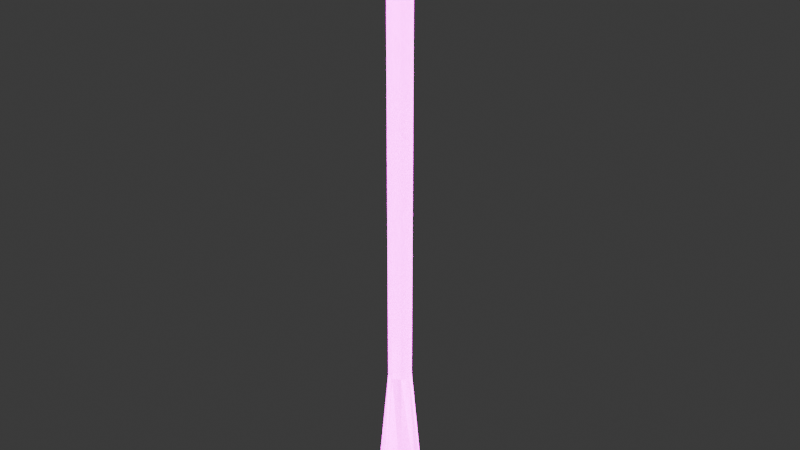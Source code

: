 # Source: lamp_post.blend  (saved by Blender 5.0.119; exported with 4.5.12 LTS)
import bpy
from mathutils import Matrix  # noqa: F401  (used for matrix-valued properties, if any)

bpy.ops.wm.read_factory_settings(use_empty=True)
scene = bpy.context.scene
scene.name = 'Scene'

# ---- collections
col_original = bpy.data.collections.new('Original'); scene.collection.children.link(col_original)
col_final = bpy.data.collections.new('Final'); scene.collection.children.link(col_final)

# ---- images (referenced by path relative to the original .blend; pixels are not part of the script)
import os
ASSET_DIR = os.environ.get("B2B_ASSET_DIR", "")  # directory of the original .blend (textures are referenced by path, not embedded)
HERE = os.path.dirname(os.path.abspath(__file__))  # packed textures are extracted next to this script under _unpacked/

def load_image(name, relpath, width, height, colorspace="sRGB"):
    """Load a texture the original file referenced (path relative to the .blend, or extracted next to this script)."""
    p = next((c for c in (os.path.join(HERE, relpath), os.path.join(ASSET_DIR, relpath)) if relpath and os.path.exists(c)), "")
    if p:
        img = bpy.data.images.load(p, check_existing=True)
        img.name = name
    else:  # same state as the original file: an image datablock whose file is absent (Cycles renders it pink)
        img = bpy.data.images.new(name, width, height)
        img.source = "FILE"
        img.filepath = "//" + (relpath or name)
    img.colorspace_settings.name = colorspace
    return img
img_albedo_jpg = load_image('albedo.jpg', 'albedo.jpg', 1024, 1024, 'sRGB')
img_emission_jpg = load_image('emission.jpg', 'emission.jpg', 1024, 1024, 'sRGB')

# ---- materials (node trees are filled in below, after node groups)
mat_material = bpy.data.materials.new('Material')
mat_material.alpha_threshold = 0.0
mat_material.use_backface_culling_lightprobe_volume = False
mat_material.roughness = 0.5
mat_material.line_color = (0.0, 0.0, 0.0, 1.0)

# ---- node groups
ng_smooth_by_angle = bpy.data.node_groups.new('Smooth by Angle', 'GeometryNodeTree')
_s = ng_smooth_by_angle.interface.new_socket(name='Mesh', in_out='OUTPUT', socket_type='NodeSocketGeometry')
_s = ng_smooth_by_angle.interface.new_socket(name='Mesh', in_out='INPUT', socket_type='NodeSocketGeometry')
_s = ng_smooth_by_angle.interface.new_socket(name='Angle', in_out='INPUT', socket_type='NodeSocketFloat')
_s.subtype = 'ANGLE'
_s.default_value = 0.5236
_s.min_value = 0.0
_s.max_value = 3.142
_s.description = 'Maximum face angle for smooth edges'
_s = ng_smooth_by_angle.interface.new_socket(name='Ignore Sharpness', in_out='INPUT', socket_type='NodeSocketBool')
_s.force_non_field = True
ng_smooth_by_angle.is_modifier = True
_N = ng_smooth_by_angle.nodes; _L = ng_smooth_by_angle.links
n0 = _N.new('GeometryNodeSetShadeSmooth'); n0.name = 'Set Shade Smooth'; n0.location = (120, -80)
n0.domain = 'EDGE'
n1 = _N.new('GeometryNodeSetShadeSmooth'); n1.name = 'Set Shade Smooth.001'; n1.location = (300, -80)
n2 = _N.new('NodeGroupOutput'); n2.name = 'Group Output'; n2.location = (480, -80)
n3 = _N.new('GeometryNodeInputMeshEdgeAngle'); n3.name = 'Edge Angle'; n3.location = (-440, -240)
n4 = _N.new('NodeGroupInput'); n4.name = 'Group Input'; n4.location = (-80, -80)
n5 = _N.new('GeometryNodeInputEdgeSmooth'); n5.name = 'Is Edge Smooth'; n5.location = (-260, -120)
n6 = _N.new('GeometryNodeInputShadeSmooth'); n6.name = 'Is Shade Smooth'; n6.location = (-440, -397)
n7 = _N.new('FunctionNodeCompare'); n7.name = 'Compare'; n7.location = (-260, -260)
n7.operation = 'LESS_EQUAL'
n7.inputs[6].default_value = (0.0, 0.0, 0.0, 0.0)
n7.inputs[7].default_value = (0.0, 0.0, 0.0, 0.0)
n8 = _N.new('FunctionNodeBooleanMath'); n8.name = 'Boolean Math.001'; n8.location = (-80, -260)
n9 = _N.new('NodeGroupInput'); n9.name = 'Group Input.001'; n9.location = (-440, -329)
n10 = _N.new('NodeGroupInput'); n10.name = 'Group Input.002'; n10.location = (-259, -189)
n11 = _N.new('FunctionNodeBooleanMath'); n11.name = 'Boolean Math'; n11.location = (-80, -149)
n11.operation = 'OR'
n12 = _N.new('FunctionNodeBooleanMath'); n12.name = 'Boolean Math.002'; n12.location = (-260, -380)
n12.operation = 'OR'
n13 = _N.new('NodeGroupInput'); n13.name = 'Group Input.003'; n13.location = (-440, -460)
_L.new(n3.outputs[0], n7.inputs[0])
_L.new(n1.outputs[0], n2.inputs[0])
_L.new(n9.outputs[1], n7.inputs[1])
_L.new(n7.outputs[0], n8.inputs[0])
_L.new(n4.outputs[0], n0.inputs[0])
_L.new(n0.outputs[0], n1.inputs[0])
_L.new(n8.outputs[0], n0.inputs[2])
_L.new(n10.outputs[2], n11.inputs[1])
_L.new(n5.outputs[0], n11.inputs[0])
_L.new(n11.outputs[0], n0.inputs[1])
_L.new(n13.outputs[2], n12.inputs[1])
_L.new(n6.outputs[0], n12.inputs[0])
_L.new(n12.outputs[0], n8.inputs[1])
n2.is_active_output = True

# ---- material node trees
mat_material.use_nodes = True; mat_material.node_tree.nodes.clear()
_N = mat_material.node_tree.nodes; _L = mat_material.node_tree.links
n0 = _N.new('ShaderNodeOutputMaterial'); n0.name = 'Material Output'; n0.location = (200, 100)
n1 = _N.new('ShaderNodeBsdfPrincipled'); n1.name = 'Principled BSDF'; n1.location = (-200, 100)
n1.inputs[28].default_value = 5.0
n2 = _N.new('ShaderNodeTexImage'); n2.name = 'Image Texture'; n2.location = (-490, 71)
n2.image = img_albedo_jpg
n2.interpolation = 'Closest'
n3 = _N.new('ShaderNodeTexImage'); n3.name = 'Image Texture.001'; n3.location = (-528, -237)
n3.image = img_emission_jpg
n3.interpolation = 'Closest'
_L.new(n1.outputs[0], n0.inputs[0])
_L.new(n2.outputs[0], n1.inputs[0])
_L.new(n3.outputs[0], n1.inputs[27])
n0.is_active_output = True

# ---- world
world_world = bpy.data.worlds.new('World'); scene.world = world_world
world_world.use_nodes = True; world_world.node_tree.nodes.clear()
_N = world_world.node_tree.nodes; _L = world_world.node_tree.links
n0 = _N.new('ShaderNodeOutputWorld'); n0.name = 'World Output'; n0.location = (200, 100)
n1 = _N.new('ShaderNodeBackground'); n1.name = 'Background'; n1.location = (-200, 100)
n1.inputs[0].default_value = (0.05088, 0.05088, 0.05088, 1.0)
_L.new(n1.outputs[0], n0.inputs[0])
n0.is_active_output = True
world_world.color = (0.05088, 0.05088, 0.05088)
world_world.sun_shadow_jitter_overblur = 0.0

# ---- meshes
me_sphere = bpy.data.meshes.new('Sphere')
me_sphere.from_pydata([(0.0, 6.877e-10, 3.21), (0.0, 0.1485, 3.148), (0.0, 0.21, 3.0), (0.0, 0.1485, 2.852), (0.105, 0.105, 3.148), (0.1485, 0.1485, 3.0), (0.105, 0.105, 2.852), (0.1485, 6.877e-10, 3.148), (0.21, 6.877e-10, 3.0), (0.1485, 6.877e-10, 2.852), (0.105, -0.105, 3.148), (0.1485, -0.1485, 3.0), (0.105, -0.105, 2.852), (0.0, -0.1485, 3.148), (0.0, -0.21, 3.0), (0.0, -0.1485, 2.852), (-0.105, -0.105, 3.148), (-0.1485, -0.1485, 3.0), (-0.105, -0.105, 2.852), (-0.1485, 6.877e-10, 3.148), (-0.21, 6.877e-10, 3.0), (-0.1485, 6.877e-10, 2.852), (-0.105, 0.105, 3.148), (-0.1485, 0.1485, 3.0), (-0.105, 0.105, 2.852), (9.106e-10, 0.0, 0.0), (1.159e-10, -0.08571, 2.825), (9.106e-10, 0.126, 0.0), (0.0, 0.06, 2.754), (0.0891, 0.0891, 0.0), (0.04243, 0.04243, 2.754), (0.126, 0.0, 0.0), (0.06, 0.0, 2.754), (0.0891, -0.0891, 0.0), (0.04243, -0.04243, 2.754), (9.106e-10, -0.126, 0.0), (0.0, -0.06, 2.754), (-0.0891, -0.0891, 0.0), (-0.04243, -0.04243, 2.754), (-0.126, 0.0, 0.0), (-0.06, 0.0, 2.754), (-0.0891, 0.0891, 0.0), (-0.04243, 0.04243, 2.754), (2.484e-10, 0.078, 2.77), (0.05515, 0.05515, 2.77), (0.078, 0.0, 2.77), (0.05515, -0.05515, 2.77), (2.484e-10, -0.078, 2.77), (-0.05515, -0.05515, 2.77), (-0.078, 0.0, 2.77), (-0.05515, 0.05515, 2.77), (2.318e-10, 0.0858, 2.8), (0.06067, 0.06067, 2.8), (0.0858, -8.278e-11, 2.8), (0.06067, -0.06067, 2.8), (2.318e-10, -0.0858, 2.8), (-0.06067, -0.06067, 2.8), (-0.0858, -8.278e-11, 2.8), (-0.06067, 0.06067, 2.8), (0.0606, 0.0606, 2.825), (0.08571, 3.025e-10, 2.825), (0.0606, -0.0606, 2.825), (-0.0606, -0.0606, 2.825), (-0.08571, 3.025e-10, 2.825), (-0.0606, 0.0606, 2.825), (1.159e-10, 0.08571, 2.825), (0.0, 0.06, 0.7508), (0.04243, 0.04243, 0.7508), (0.06, 0.0, 0.7508), (0.04243, -0.04243, 0.7508), (0.0, -0.06, 0.7508), (-0.04243, -0.04243, 0.7508), (-0.06, 0.0, 0.7508), (-0.04243, 0.04243, 0.7508)], [], [(3, 2, 5, 6), (1, 0, 4), (2, 1, 4, 5), (6, 5, 8, 9), (4, 0, 7), (5, 4, 7, 8), (9, 8, 11, 12), (7, 0, 10), (8, 7, 10, 11), (12, 11, 14, 15), (10, 0, 13), (11, 10, 13, 14), (15, 14, 17, 18), (13, 0, 16), (14, 13, 16, 17), (17, 16, 19, 20), (18, 17, 20, 21), (16, 0, 19), (20, 19, 22, 23), (21, 20, 23, 24), (19, 0, 22), (23, 22, 1, 2), (24, 23, 2, 3), (22, 0, 1), (25, 27, 29), (38, 36, 47, 48), (66, 28, 30, 67), (25, 29, 31), (28, 42, 50, 43), (67, 30, 32, 68), (25, 31, 33), (36, 34, 46, 47), (68, 32, 34, 69), (25, 33, 35), (42, 40, 49, 50), (69, 34, 36, 70), (25, 35, 37), (34, 32, 45, 46), (70, 36, 38, 71), (25, 37, 39), (30, 28, 43, 44), (71, 38, 40, 72), (25, 39, 41), (40, 38, 48, 49), (72, 40, 42, 73), (25, 41, 27), (32, 30, 44, 45), (73, 42, 28, 66), (15, 18, 62, 26), (12, 15, 26, 61), (44, 43, 51, 52), (45, 44, 52, 53), (43, 50, 58, 51), (46, 45, 53, 54), (47, 46, 54, 55), (48, 47, 55, 56), (49, 48, 56, 57), (50, 49, 57, 58), (52, 51, 65, 59), (53, 52, 59, 60), (51, 58, 64, 65), (54, 53, 60, 61), (55, 54, 61, 26), (56, 55, 26, 62), (57, 56, 62, 63), (58, 57, 63, 64), (61, 60, 9, 12), (60, 59, 6, 9), (59, 65, 3, 6), (65, 64, 24, 3), (64, 63, 21, 24), (63, 62, 18, 21), (41, 73, 66, 27), (39, 72, 73, 41), (37, 71, 72, 39), (35, 70, 71, 37), (33, 69, 70, 35), (31, 68, 69, 33), (29, 67, 68, 31), (27, 66, 67, 29)])
_uv = me_sphere.uv_layers.new(name='UVMap')
_uv.uv.foreach_set('vector', [0.75, 0.25, 0.75, 0.5, 0.625, 0.5, 0.625, 0.25, 0.75, 0.75, 0.6875, 1.0, 0.625, 0.75, 0.75, 0.5, 0.75, 0.75, 0.625, 0.75, 0.625, 0.5, 0.625, 0.25, 0.625, 0.5, 0.5, 0.5, 0.5, 0.25, 0.625, 0.75, 0.5625, 1.0, 0.5, 0.75, 0.625, 0.5, 0.625, 0.75, 0.5, 0.75, 0.5, 0.5, 0.5, 0.25, 0.5, 0.5, 0.375, 0.5, 0.375, 0.25, 0.5, 0.75, 0.4375, 1.0, 0.375, 0.75, 0.5, 0.5, 0.5, 0.75, 0.375, 0.75, 0.375, 0.5, 0.375, 0.25, 0.375, 0.5, 0.25, 0.5, 0.25, 0.25, 0.375, 0.75, 0.3125, 1.0, 0.25, 0.75, 0.375, 0.5, 0.375, 0.75, 0.25, 0.75, 0.25, 0.5, 0.25, 0.25, 0.25, 0.5, 0.125, 0.5, 0.125, 0.25, 0.25, 0.75, 0.1875, 1.0, 0.125, 0.75, 0.25, 0.5, 0.25, 0.75, 0.125, 0.75, 0.125, 0.5, 0.125, 0.5, 0.125, 0.75, 0.0, 0.75, 0.0, 0.5, 0.125, 0.25, 0.125, 0.5, 0.0, 0.5, 0.0, 0.25, 0.125, 0.75, 0.0625, 1.0, 0.0, 0.75, 1.0, 0.5, 1.0, 0.75, 0.875, 0.75, 0.875, 0.5, 1.0, 0.25, 1.0, 0.5, 0.875, 0.5, 0.875, 0.25, 1.0, 0.75, 0.9375, 1.0, 0.875, 0.75, 0.875, 0.5, 0.875, 0.75, 0.75, 0.75, 0.75, 0.5, 0.875, 0.25, 0.875, 0.5, 0.75, 0.5, 0.75, 0.25, 0.875, 0.75, 0.8125, 1.0, 0.75, 0.75, 0.75, 0.25, 0.75, 0.49, 0.9197, 0.4197, 0.375, 1.0, 0.5, 1.0, 0.5, 1.0, 0.375, 1.0, 1.0, 0.6, 1.0, 1.0, 0.875, 1.0, 0.875, 0.6, 0.75, 0.25, 0.9197, 0.4197, 0.99, 0.25, 0.0, 1.0, 0.125, 1.0, 0.125, 1.0, 0.0, 1.0, 0.875, 0.6, 0.875, 1.0, 0.75, 1.0, 0.75, 0.6, 0.75, 0.25, 0.99, 0.25, 0.9197, 0.08029, 0.5, 1.0, 0.625, 1.0, 0.625, 1.0, 0.5, 1.0, 0.75, 0.6, 0.75, 1.0, 0.625, 1.0, 0.625, 0.6, 0.75, 0.25, 0.9197, 0.08029, 0.75, 0.01, 0.125, 1.0, 0.25, 1.0, 0.25, 1.0, 0.125, 1.0, 0.625, 0.6, 0.625, 1.0, 0.5, 1.0, 0.5, 0.6, 0.75, 0.25, 0.75, 0.01, 0.5803, 0.08029, 0.625, 1.0, 0.75, 1.0, 0.75, 1.0, 0.625, 1.0, 0.5, 0.6, 0.5, 1.0, 0.375, 1.0, 0.375, 0.6, 0.75, 0.25, 0.5803, 0.08029, 0.51, 0.25, 0.875, 1.0, 1.0, 1.0, 1.0, 1.0, 0.875, 1.0, 0.375, 0.6, 0.375, 1.0, 0.25, 1.0, 0.25, 0.6, 0.75, 0.25, 0.51, 0.25, 0.5803, 0.4197, 0.25, 1.0, 0.375, 1.0, 0.375, 1.0, 0.25, 1.0, 0.25, 0.6, 0.25, 1.0, 0.125, 1.0, 0.125, 0.6, 0.75, 0.25, 0.5803, 0.4197, 0.75, 0.49, 0.75, 1.0, 0.875, 1.0, 0.875, 1.0, 0.75, 1.0, 0.125, 0.6, 0.125, 1.0, 0.0, 1.0, 0.0, 0.6, 0.25, 0.25, 0.125, 0.25, 0.09853, 0.1441, 0.1706, 0.1441, 0.375, 0.25, 0.25, 0.25, 0.3294, 0.1441, 0.4015, 0.1441, 0.875, 1.0, 1.0, 1.0, 1.0, 1.0, 0.875, 1.0, 0.75, 1.0, 0.875, 1.0, 0.875, 1.0, 0.75, 1.0, 0.0, 1.0, 0.125, 1.0, 0.125, 1.0, 0.0, 1.0, 0.625, 1.0, 0.75, 1.0, 0.75, 1.0, 0.625, 1.0, 0.5, 1.0, 0.625, 1.0, 0.625, 1.0, 0.5, 1.0, 0.375, 1.0, 0.5, 1.0, 0.5, 1.0, 0.375, 1.0, 0.25, 1.0, 0.375, 1.0, 0.375, 1.0, 0.25, 1.0, 0.125, 1.0, 0.25, 1.0, 0.25, 1.0, 0.125, 1.0, 0.875, 1.0, 1.0, 1.0, 1.0, 1.0, 0.875, 1.0, 0.75, 1.0, 0.875, 1.0, 0.875, 1.0, 0.75, 1.0, 0.0, 1.0, 0.125, 1.0, 0.125, 1.0, 0.0, 1.0, 0.625, 1.0, 0.75, 1.0, 0.75, 1.0, 0.625, 1.0, 0.5, 1.0, 0.625, 1.0, 0.625, 1.0, 0.5, 1.0, 0.375, 1.0, 0.5, 1.0, 0.5, 1.0, 0.375, 1.0, 0.25, 1.0, 0.375, 1.0, 0.375, 1.0, 0.25, 1.0, 0.125, 1.0, 0.25, 1.0, 0.25, 1.0, 0.125, 1.0, 0.4015, 0.1441, 0.4735, 0.1441, 0.5, 0.25, 0.375, 0.25, 0.5265, 0.1441, 0.5985, 0.1441, 0.625, 0.25, 0.5, 0.25, 0.6515, 0.1441, 0.7235, 0.1441, 0.75, 0.25, 0.625, 0.25, 0.7765, 0.1441, 0.8485, 0.1441, 0.875, 0.25, 0.75, 0.25, 0.9015, 0.1441, 0.9735, 0.1441, 1.0, 0.25, 0.875, 0.25, 0.02647, 0.1441, 0.09853, 0.1441, 0.125, 0.25, 0.0, 0.25, 0.125, 0.5, 0.125, 0.6, 0.0, 0.6, 0.0, 0.5, 0.25, 0.5, 0.25, 0.6, 0.125, 0.6, 0.125, 0.5, 0.375, 0.5, 0.375, 0.6, 0.25, 0.6, 0.25, 0.5, 0.5, 0.5, 0.5, 0.6, 0.375, 0.6, 0.375, 0.5, 0.625, 0.5, 0.625, 0.6, 0.5, 0.6, 0.5, 0.5, 0.75, 0.5, 0.75, 0.6, 0.625, 0.6, 0.625, 0.5, 0.875, 0.5, 0.875, 0.6, 0.75, 0.6, 0.75, 0.5, 1.0, 0.5, 1.0, 0.6, 0.875, 0.6, 0.875, 0.5])
me_sphere.update()
me_sphere_002 = bpy.data.meshes.new('Sphere.002')
me_sphere_002.from_pydata([(0.0, 6.877e-10, 3.21), (0.0, 0.1485, 3.148), (0.0, 0.21, 3.0), (0.0, 0.1485, 2.852), (0.105, 0.105, 3.148), (0.1485, 0.1485, 3.0), (0.105, 0.105, 2.852), (0.1485, 6.877e-10, 3.148), (0.21, 6.877e-10, 3.0), (0.1485, 6.877e-10, 2.852), (0.105, -0.105, 3.148), (0.1485, -0.1485, 3.0), (0.105, -0.105, 2.852), (0.0, -0.1485, 3.148), (0.0, -0.21, 3.0), (0.0, -0.1485, 2.852), (-0.105, -0.105, 3.148), (-0.1485, -0.1485, 3.0), (-0.105, -0.105, 2.852), (-0.1485, 6.877e-10, 3.148), (-0.21, 6.877e-10, 3.0), (-0.1485, 6.877e-10, 2.852), (-0.105, 0.105, 3.148), (-0.1485, 0.1485, 3.0), (-0.105, 0.105, 2.852), (9.106e-10, 0.0, 0.0), (1.159e-10, -0.08571, 2.825), (9.106e-10, 0.126, 0.0), (0.0, 0.06, 2.754), (0.0891, 0.0891, 0.0), (0.04243, 0.04243, 2.754), (0.126, 0.0, 0.0), (0.06, 0.0, 2.754), (0.0891, -0.0891, 0.0), (0.04243, -0.04243, 2.754), (9.106e-10, -0.126, 0.0), (0.0, -0.06, 2.754), (-0.0891, -0.0891, 0.0), (-0.04243, -0.04243, 2.754), (-0.126, 0.0, 0.0), (-0.06, 0.0, 2.754), (-0.0891, 0.0891, 0.0), (-0.04243, 0.04243, 2.754), (2.484e-10, 0.078, 2.77), (0.05515, 0.05515, 2.77), (0.078, 0.0, 2.77), (0.05515, -0.05515, 2.77), (2.484e-10, -0.078, 2.77), (-0.05515, -0.05515, 2.77), (-0.078, 0.0, 2.77), (-0.05515, 0.05515, 2.77), (2.318e-10, 0.0858, 2.8), (0.06067, 0.06067, 2.8), (0.0858, -8.278e-11, 2.8), (0.06067, -0.06067, 2.8), (2.318e-10, -0.0858, 2.8), (-0.06067, -0.06067, 2.8), (-0.0858, -8.278e-11, 2.8), (-0.06067, 0.06067, 2.8), (0.0606, 0.0606, 2.825), (0.08571, 3.025e-10, 2.825), (0.0606, -0.0606, 2.825), (-0.0606, -0.0606, 2.825), (-0.08571, 3.025e-10, 2.825), (-0.0606, 0.0606, 2.825), (1.159e-10, 0.08571, 2.825), (0.0, 0.06, 0.7508), (0.04243, 0.04243, 0.7508), (0.06, 0.0, 0.7508), (0.04243, -0.04243, 0.7508), (0.0, -0.06, 0.7508), (-0.04243, -0.04243, 0.7508), (-0.06, 0.0, 0.7508), (-0.04243, 0.04243, 0.7508)], [], [(3, 2, 5, 6), (1, 0, 4), (2, 1, 4, 5), (6, 5, 8, 9), (4, 0, 7), (5, 4, 7, 8), (9, 8, 11, 12), (7, 0, 10), (8, 7, 10, 11), (12, 11, 14, 15), (10, 0, 13), (11, 10, 13, 14), (15, 14, 17, 18), (13, 0, 16), (14, 13, 16, 17), (17, 16, 19, 20), (18, 17, 20, 21), (16, 0, 19), (20, 19, 22, 23), (21, 20, 23, 24), (19, 0, 22), (23, 22, 1, 2), (24, 23, 2, 3), (22, 0, 1), (25, 27, 29), (38, 36, 47, 48), (66, 28, 30, 67), (25, 29, 31), (28, 42, 50, 43), (67, 30, 32, 68), (25, 31, 33), (36, 34, 46, 47), (68, 32, 34, 69), (25, 33, 35), (42, 40, 49, 50), (69, 34, 36, 70), (25, 35, 37), (34, 32, 45, 46), (70, 36, 38, 71), (25, 37, 39), (30, 28, 43, 44), (71, 38, 40, 72), (25, 39, 41), (40, 38, 48, 49), (72, 40, 42, 73), (25, 41, 27), (32, 30, 44, 45), (73, 42, 28, 66), (15, 18, 62, 26), (12, 15, 26, 61), (44, 43, 51, 52), (45, 44, 52, 53), (43, 50, 58, 51), (46, 45, 53, 54), (47, 46, 54, 55), (48, 47, 55, 56), (49, 48, 56, 57), (50, 49, 57, 58), (52, 51, 65, 59), (53, 52, 59, 60), (51, 58, 64, 65), (54, 53, 60, 61), (55, 54, 61, 26), (56, 55, 26, 62), (57, 56, 62, 63), (58, 57, 63, 64), (61, 60, 9, 12), (60, 59, 6, 9), (59, 65, 3, 6), (65, 64, 24, 3), (64, 63, 21, 24), (63, 62, 18, 21), (41, 73, 66, 27), (39, 72, 73, 41), (37, 71, 72, 39), (35, 70, 71, 37), (33, 69, 70, 35), (31, 68, 69, 33), (29, 67, 68, 31), (27, 66, 67, 29)])
me_sphere_002.polygons.foreach_set('use_smooth', [True] * 80)
_uv = me_sphere_002.uv_layers.new(name='UVMap')
_uv.uv.foreach_set('vector', [0.3403, 0.3709, 0.2707, 0.3709, 0.2925, 0.3159, 0.3381, 0.3275, 0.2182, 0.3183, 0.2182, 0.2419, 0.2556, 0.2904, 0.2707, 0.3709, 0.2182, 0.3183, 0.2556, 0.2904, 0.2925, 0.3159, 0.3381, 0.3275, 0.2925, 0.3159, 0.3081, 0.2798, 0.3464, 0.2938, 0.2556, 0.2904, 0.2182, 0.2419, 0.2722, 0.2637, 0.2925, 0.3159, 0.2556, 0.2904, 0.2722, 0.2637, 0.3081, 0.2798, 0.3464, 0.2938, 0.3081, 0.2798, 0.3202, 0.2432, 0.3612, 0.2639, 0.2722, 0.2637, 0.2182, 0.2419, 0.2786, 0.2336, 0.3081, 0.2798, 0.2722, 0.2637, 0.2786, 0.2336, 0.3202, 0.2432, 0.3612, 0.2639, 0.3202, 0.2432, 0.3405, 0.1857, 0.3909, 0.2348, 0.2786, 0.2336, 0.2182, 0.2419, 0.2709, 0.1928, 0.3202, 0.2432, 0.2786, 0.2336, 0.2709, 0.1928, 0.3405, 0.1857, 0.2795, 0.0001028, 0.3485, 0.0007876, 0.3265, 0.05506, 0.2807, 0.04278, 0.4006, 0.05306, 0.4006, 0.1292, 0.3634, 0.08076, 0.3485, 0.0007876, 0.4006, 0.05306, 0.3634, 0.08076, 0.3265, 0.05506, 0.3265, 0.05506, 0.3634, 0.08076, 0.3467, 0.1075, 0.3108, 0.09133, 0.2807, 0.04278, 0.3265, 0.05506, 0.3108, 0.09133, 0.2721, 0.0772, 0.3634, 0.08076, 0.4006, 0.1292, 0.3467, 0.1075, 0.3108, 0.09133, 0.3467, 0.1075, 0.3404, 0.1376, 0.2986, 0.1282, 0.2721, 0.0772, 0.3108, 0.09133, 0.2986, 0.1282, 0.2572, 0.1078, 0.3467, 0.1075, 0.4006, 0.1292, 0.3404, 0.1376, 0.2986, 0.1282, 0.3404, 0.1376, 0.3482, 0.1783, 0.2789, 0.1855, 0.2572, 0.1078, 0.2986, 0.1282, 0.2789, 0.1855, 0.2283, 0.137, 0.3404, 0.1376, 0.4006, 0.1292, 0.3482, 0.1783, 0.7665, 0.0001028, 0.8213, 0.02329, 0.7916, 0.0408, 0.6557, 0.9728, 0.6716, 0.9694, 0.6754, 0.9757, 0.6573, 0.9808, 0.8022, 0.2589, 0.8125, 0.9695, 0.7966, 0.9728, 0.7863, 0.2586, 0.7665, 0.0001028, 0.7916, 0.0408, 0.7677, 0.04526, 0.6065, 0.9701, 0.6226, 0.9738, 0.6215, 0.9819, 0.6023, 0.9774, 0.7863, 0.2586, 0.7966, 0.9728, 0.7802, 0.9753, 0.771, 0.2585, 0.7665, 0.0001028, 0.7677, 0.04526, 0.7435, 0.04211, 0.7473, 0.9701, 0.7634, 0.9738, 0.7624, 0.9819, 0.7432, 0.9775, 0.771, 0.2585, 0.7802, 0.9753, 0.7634, 0.9738, 0.7557, 0.2589, 0.7665, 0.0001028, 0.7435, 0.04211, 0.7125, 0.02582, 0.6226, 0.9738, 0.6393, 0.9753, 0.6395, 0.9826, 0.6215, 0.9819, 0.7557, 0.2589, 0.7634, 0.9738, 0.7473, 0.9701, 0.741, 0.2596, 0.6258, 0.0001028, 0.6806, 0.0233, 0.6509, 0.0408, 0.7634, 0.9738, 0.7802, 0.9753, 0.7804, 0.9826, 0.7624, 0.9819, 0.6615, 0.2589, 0.6716, 0.9694, 0.6557, 0.9728, 0.6456, 0.2585, 0.6258, 0.0001028, 0.6509, 0.0408, 0.627, 0.04525, 0.7966, 0.9728, 0.8125, 0.9695, 0.8162, 0.9758, 0.7982, 0.9808, 0.6456, 0.2585, 0.6557, 0.9728, 0.6393, 0.9753, 0.6303, 0.2585, 0.6258, 0.0001028, 0.627, 0.04525, 0.6028, 0.0421, 0.6393, 0.9753, 0.6557, 0.9728, 0.6573, 0.9808, 0.6395, 0.9826, 0.6303, 0.2585, 0.6393, 0.9753, 0.6226, 0.9738, 0.6149, 0.2589, 0.6258, 0.0001028, 0.6028, 0.0421, 0.5718, 0.02581, 0.7802, 0.9753, 0.7966, 0.9728, 0.7982, 0.9808, 0.7804, 0.9826, 0.6149, 0.2589, 0.6226, 0.9738, 0.6065, 0.9701, 0.6003, 0.2596, 0.2795, 0.0001028, 0.2807, 0.04278, 0.2537, 0.04061, 0.2522, 0.01199, 0.3612, 0.2639, 0.3909, 0.2348, 0.401, 0.2624, 0.3794, 0.2785, 0.7982, 0.9808, 0.8162, 0.9758, 0.8196, 0.9853, 0.7999, 0.99, 0.7804, 0.9826, 0.7982, 0.9808, 0.7999, 0.99, 0.7808, 0.9921, 0.6023, 0.9774, 0.6215, 0.9819, 0.6204, 0.9915, 0.5993, 0.9877, 0.7624, 0.9819, 0.7804, 0.9826, 0.7808, 0.9921, 0.7613, 0.9916, 0.7432, 0.9775, 0.7624, 0.9819, 0.7613, 0.9916, 0.7402, 0.9878, 0.6573, 0.9808, 0.6754, 0.9757, 0.6788, 0.9852, 0.6591, 0.9901, 0.6395, 0.9826, 0.6573, 0.9808, 0.6591, 0.9901, 0.6399, 0.9921, 0.6215, 0.9819, 0.6395, 0.9826, 0.6399, 0.9921, 0.6204, 0.9915, 0.7999, 0.99, 0.8196, 0.9853, 0.8213, 0.993, 0.8013, 0.9976, 0.7808, 0.9921, 0.7999, 0.99, 0.8013, 0.9976, 0.7812, 0.9999, 0.5993, 0.9877, 0.6204, 0.9915, 0.6197, 0.9996, 0.5979, 0.9963, 0.7613, 0.9916, 0.7808, 0.9921, 0.7812, 0.9999, 0.7606, 0.9997, 0.7402, 0.9878, 0.7613, 0.9916, 0.7606, 0.9997, 0.7388, 0.9964, 0.6591, 0.9901, 0.6788, 0.9852, 0.6806, 0.9931, 0.6603, 0.9976, 0.6399, 0.9921, 0.6591, 0.9901, 0.6603, 0.9976, 0.6403, 0.9999, 0.6204, 0.9915, 0.6399, 0.9921, 0.6403, 0.9999, 0.6197, 0.9996, 0.3794, 0.2785, 0.3686, 0.3026, 0.3464, 0.2938, 0.3612, 0.2639, 0.3686, 0.3026, 0.3641, 0.3296, 0.3381, 0.3275, 0.3464, 0.2938, 0.3641, 0.3296, 0.3687, 0.3578, 0.3403, 0.3709, 0.3381, 0.3275, 0.2182, 0.1109, 0.2383, 0.09289, 0.2572, 0.1078, 0.2283, 0.137, 0.2383, 0.09289, 0.2493, 0.06829, 0.2721, 0.0772, 0.2572, 0.1078, 0.2493, 0.06829, 0.2537, 0.04061, 0.2807, 0.04278, 0.2721, 0.0772, 0.6028, 0.0421, 0.6149, 0.2589, 0.6003, 0.2596, 0.5718, 0.02581, 0.627, 0.04525, 0.6303, 0.2585, 0.6149, 0.2589, 0.6028, 0.0421, 0.6509, 0.0408, 0.6456, 0.2585, 0.6303, 0.2585, 0.627, 0.04525, 0.6806, 0.0233, 0.6615, 0.2589, 0.6456, 0.2585, 0.6509, 0.0408, 0.7435, 0.04211, 0.7557, 0.2589, 0.741, 0.2596, 0.7125, 0.02582, 0.7677, 0.04526, 0.771, 0.2585, 0.7557, 0.2589, 0.7435, 0.04211, 0.7916, 0.0408, 0.7863, 0.2586, 0.771, 0.2585, 0.7677, 0.04526, 0.8213, 0.02329, 0.8022, 0.2589, 0.7863, 0.2586, 0.7916, 0.0408])
me_sphere_002.materials.append(mat_material)
me_sphere_002.update()

# ---- objects
ob_sphere = bpy.data.objects.new('Sphere', me_sphere)
ob_lamppost = bpy.data.objects.new('LampPost', me_sphere_002)

# ---- transforms, parenting, visibility, modifiers, constraints
ob_sphere.location = (0.0, 0.0, 0.0)
ob_lamppost.location = (0.0, 0.0, 0.0)
_m = ob_lamppost.modifiers.new('Smooth by Angle', 'NODES')
_m.node_group = ng_smooth_by_angle
_gi = [s.identifier for s in ng_smooth_by_angle.interface.items_tree if s.item_type == 'SOCKET' and s.in_out == 'INPUT']
_m[_gi[1]] = 0.8029  # Angle
_m.use_pin_to_last = True
_m.show_group_selector = False

# ---- collection membership
col_original.objects.link(ob_sphere)
col_final.objects.link(ob_lamppost)

# ---- scene / render settings (as saved in the file)
scene.frame_start = 1; scene.frame_end = 250; scene.frame_set(1)
scene.render.engine = 'BLENDER_EEVEE_NEXT'
scene.render.bake_bias = 0.0
scene.render.bake_samples = 0
scene.cycles.sampling_pattern = 'TABULATED_SOBOL'
scene.eevee.use_volume_custom_range = False
bpy.context.view_layer.update()

# ---- added for rendering (the .blend has no active camera): camera
cam_auto = bpy.data.cameras.new('AutoCamera')
cam_auto.lens = 50.0
cam_auto.sensor_width = 36.0
cam_auto.clip_end = 1000.0
ob_auto_camera = bpy.data.objects.new('AutoCamera', cam_auto)
scene.collection.objects.link(ob_auto_camera)
ob_auto_camera.location = (3.02039, -3.62446, 4.02131)
ob_auto_camera.rotation_euler = (1.09748, -7.21219e-08, 0.694738)
scene.camera = ob_auto_camera
bpy.context.view_layer.update()
